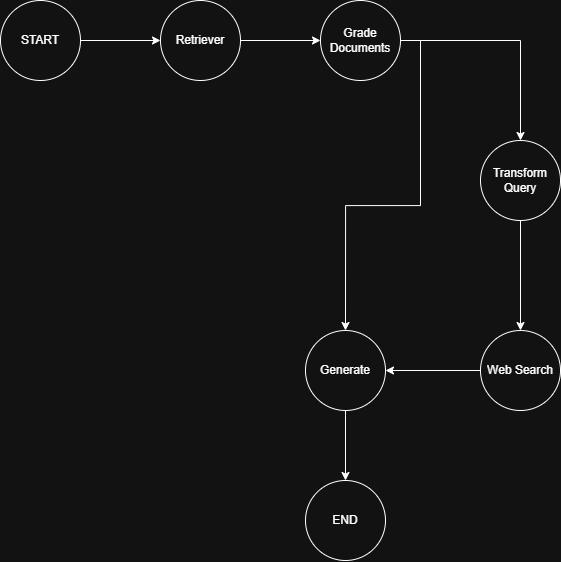

The diagram above was exported from draw.io. Its source (the exported page's mxGraphModel, read from the mxfile embedded in the PNG):
<mxGraphModel dx="1236" dy="1082" grid="1" gridSize="10" guides="1" tooltips="1" connect="1" arrows="1" fold="1" page="1" pageScale="1" pageWidth="850" pageHeight="1100" math="0" shadow="0">
  <root>
    <mxCell id="0" />
    <mxCell id="1" parent="0" />
    <mxCell id="KFYFWnvGePtQPqoTdj2f-5" edge="1" parent="1" source="KFYFWnvGePtQPqoTdj2f-3" style="edgeStyle=orthogonalEdgeStyle;rounded=0;orthogonalLoop=1;jettySize=auto;html=1;" target="KFYFWnvGePtQPqoTdj2f-4" value="">
      <mxGeometry relative="1" as="geometry" />
    </mxCell>
    <mxCell id="KFYFWnvGePtQPqoTdj2f-3" parent="1" style="ellipse;whiteSpace=wrap;html=1;aspect=fixed;" value="START" vertex="1">
      <mxGeometry height="80" width="80" x="40" y="300" as="geometry" />
    </mxCell>
    <mxCell id="KFYFWnvGePtQPqoTdj2f-7" edge="1" parent="1" source="KFYFWnvGePtQPqoTdj2f-4" style="edgeStyle=orthogonalEdgeStyle;rounded=0;orthogonalLoop=1;jettySize=auto;html=1;exitX=1;exitY=0.5;exitDx=0;exitDy=0;entryX=0;entryY=0.5;entryDx=0;entryDy=0;" target="KFYFWnvGePtQPqoTdj2f-6">
      <mxGeometry relative="1" as="geometry" />
    </mxCell>
    <mxCell id="KFYFWnvGePtQPqoTdj2f-4" parent="1" style="ellipse;whiteSpace=wrap;html=1;aspect=fixed;" value="Retriever" vertex="1">
      <mxGeometry height="80" width="80" x="200" y="300" as="geometry" />
    </mxCell>
    <mxCell id="KFYFWnvGePtQPqoTdj2f-8" edge="1" parent="1" source="KFYFWnvGePtQPqoTdj2f-6" style="edgeStyle=orthogonalEdgeStyle;rounded=0;orthogonalLoop=1;jettySize=auto;html=1;exitX=1;exitY=0.5;exitDx=0;exitDy=0;entryX=0.5;entryY=0;entryDx=0;entryDy=0;" target="KFYFWnvGePtQPqoTdj2f-10">
      <mxGeometry relative="1" as="geometry">
        <mxPoint x="600" y="300" as="targetPoint" />
      </mxGeometry>
    </mxCell>
    <mxCell id="KFYFWnvGePtQPqoTdj2f-13" edge="1" parent="1" source="KFYFWnvGePtQPqoTdj2f-6" style="edgeStyle=orthogonalEdgeStyle;rounded=0;orthogonalLoop=1;jettySize=auto;html=1;exitX=1;exitY=0.5;exitDx=0;exitDy=0;entryX=0.5;entryY=0;entryDx=0;entryDy=0;" target="KFYFWnvGePtQPqoTdj2f-11">
      <mxGeometry relative="1" as="geometry" />
    </mxCell>
    <mxCell id="KFYFWnvGePtQPqoTdj2f-6" parent="1" style="ellipse;whiteSpace=wrap;html=1;aspect=fixed;" value="Grade Documents" vertex="1">
      <mxGeometry height="80" width="80" x="360" y="300" as="geometry" />
    </mxCell>
    <mxCell id="KFYFWnvGePtQPqoTdj2f-18" edge="1" parent="1" source="KFYFWnvGePtQPqoTdj2f-10" style="edgeStyle=orthogonalEdgeStyle;rounded=0;orthogonalLoop=1;jettySize=auto;html=1;exitX=0.5;exitY=1;exitDx=0;exitDy=0;entryX=0.5;entryY=0;entryDx=0;entryDy=0;" target="KFYFWnvGePtQPqoTdj2f-16">
      <mxGeometry relative="1" as="geometry" />
    </mxCell>
    <mxCell id="KFYFWnvGePtQPqoTdj2f-10" parent="1" style="ellipse;whiteSpace=wrap;html=1;aspect=fixed;" value="Transform Query" vertex="1">
      <mxGeometry height="80" width="80" x="520" y="440" as="geometry" />
    </mxCell>
    <mxCell id="KFYFWnvGePtQPqoTdj2f-20" edge="1" parent="1" source="KFYFWnvGePtQPqoTdj2f-11" style="edgeStyle=orthogonalEdgeStyle;rounded=0;orthogonalLoop=1;jettySize=auto;html=1;exitX=0.5;exitY=1;exitDx=0;exitDy=0;entryX=0.5;entryY=0;entryDx=0;entryDy=0;" target="KFYFWnvGePtQPqoTdj2f-17">
      <mxGeometry relative="1" as="geometry" />
    </mxCell>
    <mxCell id="KFYFWnvGePtQPqoTdj2f-11" parent="1" style="ellipse;whiteSpace=wrap;html=1;aspect=fixed;" value="Generate" vertex="1">
      <mxGeometry height="80" width="80" x="345" y="630" as="geometry" />
    </mxCell>
    <mxCell id="KFYFWnvGePtQPqoTdj2f-19" edge="1" parent="1" source="KFYFWnvGePtQPqoTdj2f-16" style="edgeStyle=orthogonalEdgeStyle;rounded=0;orthogonalLoop=1;jettySize=auto;html=1;exitX=0;exitY=0.5;exitDx=0;exitDy=0;entryX=1;entryY=0.5;entryDx=0;entryDy=0;" target="KFYFWnvGePtQPqoTdj2f-11">
      <mxGeometry relative="1" as="geometry" />
    </mxCell>
    <mxCell id="KFYFWnvGePtQPqoTdj2f-16" parent="1" style="ellipse;whiteSpace=wrap;html=1;aspect=fixed;" value="Web Search" vertex="1">
      <mxGeometry height="80" width="80" x="520" y="630" as="geometry" />
    </mxCell>
    <mxCell id="KFYFWnvGePtQPqoTdj2f-17" parent="1" style="ellipse;whiteSpace=wrap;html=1;aspect=fixed;" value="END" vertex="1">
      <mxGeometry height="80" width="80" x="345" y="780" as="geometry" />
    </mxCell>
  </root>
</mxGraphModel>